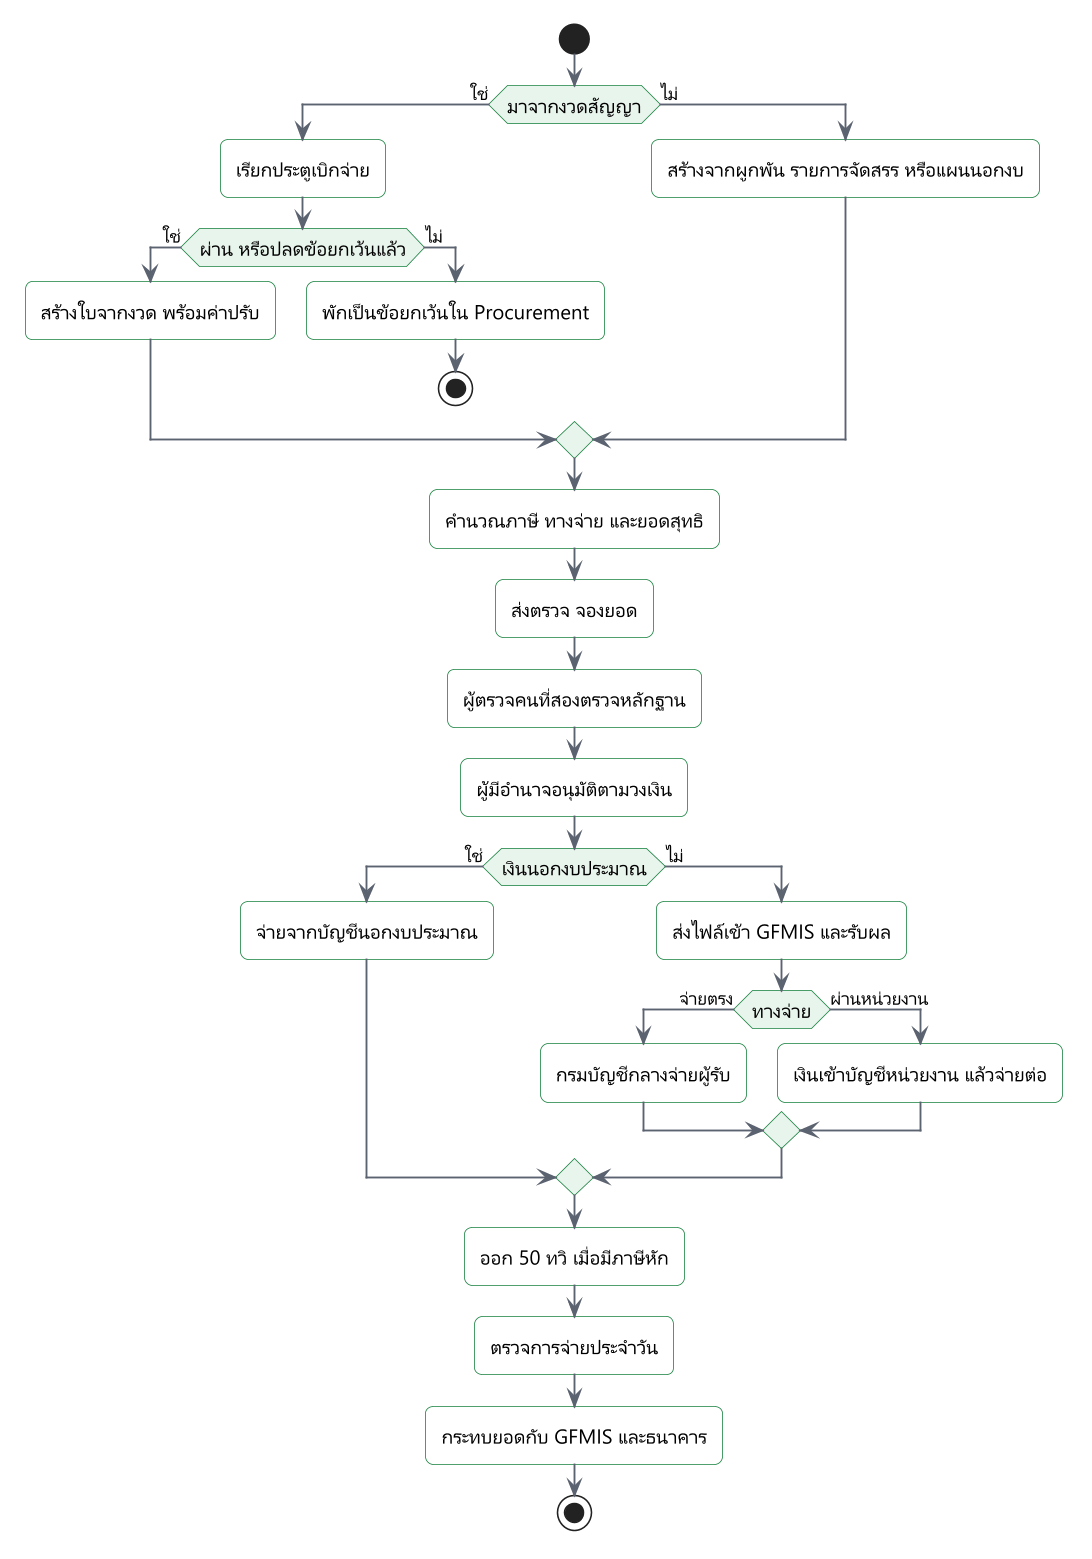

The diagram above was rendered by PlantUML. Its source (embedded in the PNG):
@startuml
!include include/common.puml
' title.th: กระบวนการเบิกจ่ายจากใบขอเบิกถึงกระทบยอด
' title.en: From voucher to reconciliation
' desc.th: ใบขอเบิกของงวดสัญญาเริ่มจากประตูเบิกจ่าย ใบประเภทอื่นเริ่มจากผูกพันหรือรายการจัดสรร จากนั้นตรวจกฎ ตรวจหลักฐาน อนุมัติตามอำนาจ แยกทางจ่าย ส่ง GFMIS หรือจ่ายจากบัญชีหน่วยงาน แล้วตรวจการจ่ายประจำวันและกระทบยอด
' desc.en: A contract voucher starts at the payment gate. Other vouchers start from a commitment or an allocation line. Rules and evidence are checked, the authority approves, the route splits between GFMIS and the agency account, and the payment is checked daily and reconciled.
' law: TRR 28; TRR 29; TRR 36; TRR 43
skinparam defaultTextAlignment left
start
if ($t("มาจากงวดสัญญา", "From a contract phase")) then ($t("ใช่", "yes"))
  :$t("เรียกประตูเบิกจ่าย", "Call the payment gate");
  if ($t("ผ่าน หรือปลดข้อยกเว้นแล้ว", "Pass, or released")) then ($t("ใช่", "yes"))
    :$t("สร้างใบจากงวด พร้อมค่าปรับ", "Create it from the phase, with the penalty");
  else ($t("ไม่", "no"))
    :$t("พักเป็นข้อยกเว้นใน Procurement", "Held as an exception in Procurement");
    stop
  endif
else ($t("ไม่", "no"))
  :$t("สร้างจากผูกพัน รายการจัดสรร หรือแผนนอกงบ", "Create from a commitment, line or non-budget plan");
endif
:$t("คำนวณภาษี ทางจ่าย และยอดสุทธิ", "Work out tax, route and net");
:$t("ส่งตรวจ จองยอด", "Send for checking, hold the amount");
:$t("ผู้ตรวจคนที่สองตรวจหลักฐาน", "A second person checks the evidence");
:$t("ผู้มีอำนาจอนุมัติตามวงเงิน", "The authority approves within its limit");
if ($t("เงินนอกงบประมาณ", "Non-budget money")) then ($t("ใช่", "yes"))
  :$t("จ่ายจากบัญชีนอกงบประมาณ", "Pay from the non-budget account");
else ($t("ไม่", "no"))
  :$t("ส่งไฟล์เข้า GFMIS และรับผล", "Send a GFMIS file, get the results");
  if ($t("ทางจ่าย", "Route")) then ($t("จ่ายตรง", "direct"))
    :$t("กรมบัญชีกลางจ่ายผู้รับ", "The Comptroller General pays the payee");
  else ($t("ผ่านหน่วยงาน", "agency"))
    :$t("เงินเข้าบัญชีหน่วยงาน แล้วจ่ายต่อ", "Money reaches the agency, then is paid on");
  endif
endif
:$t("ออก 50 ทวิ เมื่อมีภาษีหัก", "Issue the 50 Tawi when tax was withheld");
:$t("ตรวจการจ่ายประจำวัน", "Daily payment check");
:$t("กระทบยอดกับ GFMIS และธนาคาร", "Reconcile with GFMIS and the bank");
stop
@enduml